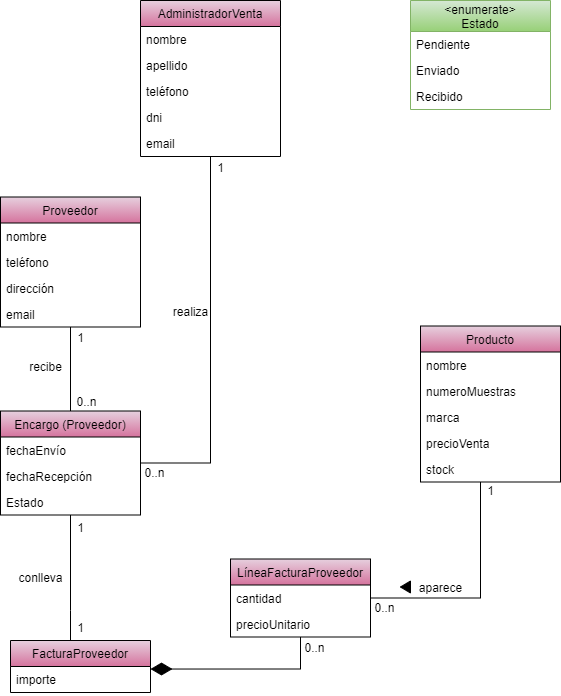

The diagram above was exported from draw.io. Its source (the exported page's mxGraphModel, read from the mxfile embedded in the PNG):
<mxGraphModel dx="1038" dy="607" grid="1" gridSize="10" guides="1" tooltips="1" connect="1" arrows="1" fold="1" page="1" pageScale="1" pageWidth="827" pageHeight="1169" math="0" shadow="0">
  <root>
    <mxCell id="bCcSDKCMO68veaKDiBtI-0" />
    <mxCell id="bCcSDKCMO68veaKDiBtI-1" parent="bCcSDKCMO68veaKDiBtI-0" />
    <mxCell id="-f4sCWiBMRMIaMMM7TLK-8" style="edgeStyle=orthogonalEdgeStyle;rounded=0;orthogonalLoop=1;jettySize=auto;html=1;endArrow=none;endFill=0;" parent="bCcSDKCMO68veaKDiBtI-1" source="-f4sCWiBMRMIaMMM7TLK-95" target="-f4sCWiBMRMIaMMM7TLK-36" edge="1">
      <mxGeometry relative="1" as="geometry">
        <Array as="points">
          <mxPoint x="520" y="777" />
        </Array>
      </mxGeometry>
    </mxCell>
    <mxCell id="-f4sCWiBMRMIaMMM7TLK-9" style="edgeStyle=orthogonalEdgeStyle;rounded=0;orthogonalLoop=1;jettySize=auto;html=1;endArrow=none;endFill=0;" parent="bCcSDKCMO68veaKDiBtI-1" source="-f4sCWiBMRMIaMMM7TLK-72" target="-f4sCWiBMRMIaMMM7TLK-90" edge="1">
      <mxGeometry relative="1" as="geometry">
        <mxPoint x="-40" y="581.5" as="sourcePoint" />
        <Array as="points">
          <mxPoint x="110" y="536.5" />
          <mxPoint x="110" y="536.5" />
        </Array>
      </mxGeometry>
    </mxCell>
    <mxCell id="-f4sCWiBMRMIaMMM7TLK-10" style="edgeStyle=orthogonalEdgeStyle;rounded=0;orthogonalLoop=1;jettySize=auto;html=1;endArrow=none;endFill=0;startArrow=diamondThin;startFill=1;sourcePerimeterSpacing=0;targetPerimeterSpacing=0;startSize=19;" parent="bCcSDKCMO68veaKDiBtI-1" target="-f4sCWiBMRMIaMMM7TLK-95" edge="1">
      <mxGeometry relative="1" as="geometry">
        <Array as="points">
          <mxPoint x="340" y="848.5" />
        </Array>
        <mxPoint x="190" y="848.5294117647059" as="sourcePoint" />
      </mxGeometry>
    </mxCell>
    <mxCell id="-f4sCWiBMRMIaMMM7TLK-11" style="edgeStyle=orthogonalEdgeStyle;rounded=0;orthogonalLoop=1;jettySize=auto;html=1;endArrow=none;endFill=0;" parent="bCcSDKCMO68veaKDiBtI-1" source="-f4sCWiBMRMIaMMM7TLK-90" target="GvPbtXZqbDKSS8TWlaJ6-4" edge="1">
      <mxGeometry relative="1" as="geometry">
        <Array as="points">
          <mxPoint x="110" y="790" />
          <mxPoint x="110" y="790" />
        </Array>
        <mxPoint x="110.05882352941171" y="816.4999999999998" as="targetPoint" />
      </mxGeometry>
    </mxCell>
    <mxCell id="-f4sCWiBMRMIaMMM7TLK-36" value="Producto" style="swimlane;fontStyle=0;childLayout=stackLayout;horizontal=1;startSize=26;horizontalStack=0;resizeParent=1;resizeParentMax=0;resizeLast=0;collapsible=1;marginBottom=0;fillColor=#E6D0DE;gradientColor=#D5739D;" parent="bCcSDKCMO68veaKDiBtI-1" vertex="1">
      <mxGeometry x="460" y="505.5" width="140" height="156" as="geometry" />
    </mxCell>
    <mxCell id="-f4sCWiBMRMIaMMM7TLK-37" value="nombre" style="text;strokeColor=none;fillColor=none;align=left;verticalAlign=top;spacingLeft=4;spacingRight=4;overflow=hidden;rotatable=0;points=[[0,0.5],[1,0.5]];portConstraint=eastwest;" parent="-f4sCWiBMRMIaMMM7TLK-36" vertex="1">
      <mxGeometry y="26" width="140" height="26" as="geometry" />
    </mxCell>
    <mxCell id="-f4sCWiBMRMIaMMM7TLK-38" value="numeroMuestras" style="text;strokeColor=none;fillColor=none;align=left;verticalAlign=top;spacingLeft=4;spacingRight=4;overflow=hidden;rotatable=0;points=[[0,0.5],[1,0.5]];portConstraint=eastwest;" parent="-f4sCWiBMRMIaMMM7TLK-36" vertex="1">
      <mxGeometry y="52" width="140" height="26" as="geometry" />
    </mxCell>
    <mxCell id="-f4sCWiBMRMIaMMM7TLK-39" value="marca" style="text;strokeColor=none;fillColor=none;align=left;verticalAlign=top;spacingLeft=4;spacingRight=4;overflow=hidden;rotatable=0;points=[[0,0.5],[1,0.5]];portConstraint=eastwest;" parent="-f4sCWiBMRMIaMMM7TLK-36" vertex="1">
      <mxGeometry y="78" width="140" height="26" as="geometry" />
    </mxCell>
    <mxCell id="-f4sCWiBMRMIaMMM7TLK-40" value="precioVenta" style="text;strokeColor=none;fillColor=none;align=left;verticalAlign=top;spacingLeft=4;spacingRight=4;overflow=hidden;rotatable=0;points=[[0,0.5],[1,0.5]];portConstraint=eastwest;" parent="-f4sCWiBMRMIaMMM7TLK-36" vertex="1">
      <mxGeometry y="104" width="140" height="26" as="geometry" />
    </mxCell>
    <mxCell id="-f4sCWiBMRMIaMMM7TLK-41" value="stock" style="text;strokeColor=none;fillColor=none;align=left;verticalAlign=top;spacingLeft=4;spacingRight=4;overflow=hidden;rotatable=0;points=[[0,0.5],[1,0.5]];portConstraint=eastwest;" parent="-f4sCWiBMRMIaMMM7TLK-36" vertex="1">
      <mxGeometry y="130" width="140" height="26" as="geometry" />
    </mxCell>
    <mxCell id="-f4sCWiBMRMIaMMM7TLK-54" style="edgeStyle=orthogonalEdgeStyle;rounded=0;orthogonalLoop=1;jettySize=auto;html=1;endArrow=none;endFill=0;" parent="bCcSDKCMO68veaKDiBtI-1" source="-f4sCWiBMRMIaMMM7TLK-90" edge="1">
      <mxGeometry relative="1" as="geometry">
        <Array as="points">
          <mxPoint x="250" y="642.5" />
        </Array>
        <mxPoint x="250" y="335.5" as="targetPoint" />
      </mxGeometry>
    </mxCell>
    <mxCell id="-f4sCWiBMRMIaMMM7TLK-72" value="Proveedor" style="swimlane;fontStyle=0;childLayout=stackLayout;horizontal=1;startSize=26;horizontalStack=0;resizeParent=1;resizeParentMax=0;resizeLast=0;collapsible=1;marginBottom=0;fillColor=#E6D0DE;gradientColor=#D5739D;" parent="bCcSDKCMO68veaKDiBtI-1" vertex="1">
      <mxGeometry x="40" y="376.5" width="140" height="130" as="geometry" />
    </mxCell>
    <mxCell id="-f4sCWiBMRMIaMMM7TLK-73" value="nombre" style="text;strokeColor=none;fillColor=none;align=left;verticalAlign=top;spacingLeft=4;spacingRight=4;overflow=hidden;rotatable=0;points=[[0,0.5],[1,0.5]];portConstraint=eastwest;" parent="-f4sCWiBMRMIaMMM7TLK-72" vertex="1">
      <mxGeometry y="26" width="140" height="26" as="geometry" />
    </mxCell>
    <mxCell id="-f4sCWiBMRMIaMMM7TLK-74" value="teléfono" style="text;strokeColor=none;fillColor=none;align=left;verticalAlign=top;spacingLeft=4;spacingRight=4;overflow=hidden;rotatable=0;points=[[0,0.5],[1,0.5]];portConstraint=eastwest;" parent="-f4sCWiBMRMIaMMM7TLK-72" vertex="1">
      <mxGeometry y="52" width="140" height="26" as="geometry" />
    </mxCell>
    <mxCell id="-f4sCWiBMRMIaMMM7TLK-75" value="dirección" style="text;strokeColor=none;fillColor=none;align=left;verticalAlign=top;spacingLeft=4;spacingRight=4;overflow=hidden;rotatable=0;points=[[0,0.5],[1,0.5]];portConstraint=eastwest;" parent="-f4sCWiBMRMIaMMM7TLK-72" vertex="1">
      <mxGeometry y="78" width="140" height="26" as="geometry" />
    </mxCell>
    <mxCell id="-f4sCWiBMRMIaMMM7TLK-76" value="email" style="text;strokeColor=none;fillColor=none;align=left;verticalAlign=top;spacingLeft=4;spacingRight=4;overflow=hidden;rotatable=0;points=[[0,0.5],[1,0.5]];portConstraint=eastwest;" parent="-f4sCWiBMRMIaMMM7TLK-72" vertex="1">
      <mxGeometry y="104" width="140" height="26" as="geometry" />
    </mxCell>
    <mxCell id="-f4sCWiBMRMIaMMM7TLK-90" value="Encargo (Proveedor)" style="swimlane;fontStyle=0;childLayout=stackLayout;horizontal=1;startSize=26;horizontalStack=0;resizeParent=1;resizeParentMax=0;resizeLast=0;collapsible=1;marginBottom=0;fillColor=#E6D0DE;gradientColor=#D5739D;" parent="bCcSDKCMO68veaKDiBtI-1" vertex="1">
      <mxGeometry x="40" y="590.5" width="140" height="104" as="geometry" />
    </mxCell>
    <mxCell id="-f4sCWiBMRMIaMMM7TLK-91" value="fechaEnvío" style="text;strokeColor=none;fillColor=none;align=left;verticalAlign=top;spacingLeft=4;spacingRight=4;overflow=hidden;rotatable=0;points=[[0,0.5],[1,0.5]];portConstraint=eastwest;" parent="-f4sCWiBMRMIaMMM7TLK-90" vertex="1">
      <mxGeometry y="26" width="140" height="26" as="geometry" />
    </mxCell>
    <mxCell id="-f4sCWiBMRMIaMMM7TLK-92" value="fechaRecepción" style="text;strokeColor=none;fillColor=none;align=left;verticalAlign=top;spacingLeft=4;spacingRight=4;overflow=hidden;rotatable=0;points=[[0,0.5],[1,0.5]];portConstraint=eastwest;" parent="-f4sCWiBMRMIaMMM7TLK-90" vertex="1">
      <mxGeometry y="52" width="140" height="26" as="geometry" />
    </mxCell>
    <mxCell id="-f4sCWiBMRMIaMMM7TLK-93" value="Estado" style="text;strokeColor=none;fillColor=none;align=left;verticalAlign=top;spacingLeft=4;spacingRight=4;overflow=hidden;rotatable=0;points=[[0,0.5],[1,0.5]];portConstraint=eastwest;" parent="-f4sCWiBMRMIaMMM7TLK-90" vertex="1">
      <mxGeometry y="78" width="140" height="26" as="geometry" />
    </mxCell>
    <mxCell id="-f4sCWiBMRMIaMMM7TLK-95" value="LíneaFacturaProveedor" style="swimlane;fontStyle=0;childLayout=stackLayout;horizontal=1;startSize=26;horizontalStack=0;resizeParent=1;resizeParentMax=0;resizeLast=0;collapsible=1;marginBottom=0;fillColor=#E6D0DE;gradientColor=#D5739D;" parent="bCcSDKCMO68veaKDiBtI-1" vertex="1">
      <mxGeometry x="270" y="738.5" width="140" height="78" as="geometry" />
    </mxCell>
    <mxCell id="-f4sCWiBMRMIaMMM7TLK-96" value="cantidad" style="text;strokeColor=none;fillColor=none;align=left;verticalAlign=top;spacingLeft=4;spacingRight=4;overflow=hidden;rotatable=0;points=[[0,0.5],[1,0.5]];portConstraint=eastwest;" parent="-f4sCWiBMRMIaMMM7TLK-95" vertex="1">
      <mxGeometry y="26" width="140" height="26" as="geometry" />
    </mxCell>
    <mxCell id="-f4sCWiBMRMIaMMM7TLK-97" value="precioUnitario" style="text;strokeColor=none;fillColor=none;align=left;verticalAlign=top;spacingLeft=4;spacingRight=4;overflow=hidden;rotatable=0;points=[[0,0.5],[1,0.5]];portConstraint=eastwest;" parent="-f4sCWiBMRMIaMMM7TLK-95" vertex="1">
      <mxGeometry y="52" width="140" height="26" as="geometry" />
    </mxCell>
    <mxCell id="-f4sCWiBMRMIaMMM7TLK-98" value="1" style="text;html=1;align=center;verticalAlign=middle;resizable=0;points=[];autosize=1;" parent="bCcSDKCMO68veaKDiBtI-1" vertex="1">
      <mxGeometry x="110" y="506.5" width="20" height="20" as="geometry" />
    </mxCell>
    <mxCell id="-f4sCWiBMRMIaMMM7TLK-99" value="0..n" style="text;html=1;align=center;verticalAlign=middle;resizable=0;points=[];autosize=1;" parent="bCcSDKCMO68veaKDiBtI-1" vertex="1">
      <mxGeometry x="106" y="570.5" width="40" height="20" as="geometry" />
    </mxCell>
    <mxCell id="-f4sCWiBMRMIaMMM7TLK-100" value="recibe" style="text;html=1;align=center;verticalAlign=middle;resizable=0;points=[];autosize=1;" parent="bCcSDKCMO68veaKDiBtI-1" vertex="1">
      <mxGeometry x="60" y="535.5" width="50" height="20" as="geometry" />
    </mxCell>
    <mxCell id="-f4sCWiBMRMIaMMM7TLK-101" value="realiza" style="text;html=1;align=center;verticalAlign=middle;resizable=0;points=[];autosize=1;" parent="bCcSDKCMO68veaKDiBtI-1" vertex="1">
      <mxGeometry x="205" y="480.5" width="50" height="20" as="geometry" />
    </mxCell>
    <mxCell id="-f4sCWiBMRMIaMMM7TLK-102" value="1" style="text;html=1;align=center;verticalAlign=middle;resizable=0;points=[];autosize=1;" parent="bCcSDKCMO68veaKDiBtI-1" vertex="1">
      <mxGeometry x="250" y="336.5" width="20" height="20" as="geometry" />
    </mxCell>
    <mxCell id="-f4sCWiBMRMIaMMM7TLK-103" value="0..n" style="text;html=1;align=center;verticalAlign=middle;resizable=0;points=[];autosize=1;" parent="bCcSDKCMO68veaKDiBtI-1" vertex="1">
      <mxGeometry x="174" y="641.5" width="40" height="20" as="geometry" />
    </mxCell>
    <mxCell id="-f4sCWiBMRMIaMMM7TLK-104" value="1" style="text;html=1;align=center;verticalAlign=middle;resizable=0;points=[];autosize=1;" parent="bCcSDKCMO68veaKDiBtI-1" vertex="1">
      <mxGeometry x="110" y="696.5" width="20" height="20" as="geometry" />
    </mxCell>
    <mxCell id="-f4sCWiBMRMIaMMM7TLK-26" value="AdministradorVenta" style="swimlane;fontStyle=0;childLayout=stackLayout;horizontal=1;startSize=26;horizontalStack=0;resizeParent=1;resizeParentMax=0;resizeLast=0;collapsible=1;marginBottom=0;fillColor=#E6D0DE;gradientColor=#D5739D;gradientDirection=south;swimlaneFillColor=none;" parent="bCcSDKCMO68veaKDiBtI-1" vertex="1">
      <mxGeometry x="180" y="180" width="140" height="156" as="geometry" />
    </mxCell>
    <mxCell id="-f4sCWiBMRMIaMMM7TLK-27" value="nombre" style="text;strokeColor=none;fillColor=none;align=left;verticalAlign=top;spacingLeft=4;spacingRight=4;overflow=hidden;rotatable=0;points=[[0,0.5],[1,0.5]];portConstraint=eastwest;" parent="-f4sCWiBMRMIaMMM7TLK-26" vertex="1">
      <mxGeometry y="26" width="140" height="26" as="geometry" />
    </mxCell>
    <mxCell id="-f4sCWiBMRMIaMMM7TLK-28" value="apellido" style="text;strokeColor=none;fillColor=none;align=left;verticalAlign=top;spacingLeft=4;spacingRight=4;overflow=hidden;rotatable=0;points=[[0,0.5],[1,0.5]];portConstraint=eastwest;" parent="-f4sCWiBMRMIaMMM7TLK-26" vertex="1">
      <mxGeometry y="52" width="140" height="26" as="geometry" />
    </mxCell>
    <mxCell id="-f4sCWiBMRMIaMMM7TLK-29" value="teléfono" style="text;strokeColor=none;fillColor=none;align=left;verticalAlign=top;spacingLeft=4;spacingRight=4;overflow=hidden;rotatable=0;points=[[0,0.5],[1,0.5]];portConstraint=eastwest;" parent="-f4sCWiBMRMIaMMM7TLK-26" vertex="1">
      <mxGeometry y="78" width="140" height="26" as="geometry" />
    </mxCell>
    <mxCell id="-f4sCWiBMRMIaMMM7TLK-30" value="dni" style="text;strokeColor=none;fillColor=none;align=left;verticalAlign=top;spacingLeft=4;spacingRight=4;overflow=hidden;rotatable=0;points=[[0,0.5],[1,0.5]];portConstraint=eastwest;" parent="-f4sCWiBMRMIaMMM7TLK-26" vertex="1">
      <mxGeometry y="104" width="140" height="26" as="geometry" />
    </mxCell>
    <mxCell id="-f4sCWiBMRMIaMMM7TLK-31" value="email" style="text;strokeColor=none;fillColor=none;align=left;verticalAlign=top;spacingLeft=4;spacingRight=4;overflow=hidden;rotatable=0;points=[[0,0.5],[1,0.5]];portConstraint=eastwest;" parent="-f4sCWiBMRMIaMMM7TLK-26" vertex="1">
      <mxGeometry y="130" width="140" height="26" as="geometry" />
    </mxCell>
    <mxCell id="-f4sCWiBMRMIaMMM7TLK-50" value="&lt;enumerate&gt;&#10;Estado" style="swimlane;fontStyle=0;childLayout=stackLayout;horizontal=1;startSize=31;fillColor=#d5e8d4;horizontalStack=0;resizeParent=1;resizeParentMax=0;resizeLast=0;collapsible=1;marginBottom=0;strokeColor=#82b366;gradientColor=#97D077;" parent="bCcSDKCMO68veaKDiBtI-1" vertex="1">
      <mxGeometry x="450" y="180" width="140" height="109" as="geometry" />
    </mxCell>
    <mxCell id="-f4sCWiBMRMIaMMM7TLK-51" value="Pendiente" style="text;strokeColor=none;fillColor=none;align=left;verticalAlign=top;spacingLeft=4;spacingRight=4;overflow=hidden;rotatable=0;points=[[0,0.5],[1,0.5]];portConstraint=eastwest;" parent="-f4sCWiBMRMIaMMM7TLK-50" vertex="1">
      <mxGeometry y="31" width="140" height="26" as="geometry" />
    </mxCell>
    <mxCell id="-f4sCWiBMRMIaMMM7TLK-52" value="Enviado" style="text;strokeColor=none;fillColor=none;align=left;verticalAlign=top;spacingLeft=4;spacingRight=4;overflow=hidden;rotatable=0;points=[[0,0.5],[1,0.5]];portConstraint=eastwest;" parent="-f4sCWiBMRMIaMMM7TLK-50" vertex="1">
      <mxGeometry y="57" width="140" height="26" as="geometry" />
    </mxCell>
    <mxCell id="-f4sCWiBMRMIaMMM7TLK-53" value="Recibido" style="text;strokeColor=none;fillColor=none;align=left;verticalAlign=top;spacingLeft=4;spacingRight=4;overflow=hidden;rotatable=0;points=[[0,0.5],[1,0.5]];portConstraint=eastwest;" parent="-f4sCWiBMRMIaMMM7TLK-50" vertex="1">
      <mxGeometry y="83" width="140" height="26" as="geometry" />
    </mxCell>
    <mxCell id="-f4sCWiBMRMIaMMM7TLK-105" value="1" style="text;html=1;align=center;verticalAlign=middle;resizable=0;points=[];autosize=1;" parent="bCcSDKCMO68veaKDiBtI-1" vertex="1">
      <mxGeometry x="110" y="796.5" width="20" height="20" as="geometry" />
    </mxCell>
    <mxCell id="-f4sCWiBMRMIaMMM7TLK-106" value="conlleva" style="text;html=1;align=center;verticalAlign=middle;resizable=0;points=[];autosize=1;" parent="bCcSDKCMO68veaKDiBtI-1" vertex="1">
      <mxGeometry x="50" y="746.5" width="60" height="20" as="geometry" />
    </mxCell>
    <mxCell id="-f4sCWiBMRMIaMMM7TLK-107" value="0..n" style="text;html=1;align=center;verticalAlign=middle;resizable=0;points=[];autosize=1;" parent="bCcSDKCMO68veaKDiBtI-1" vertex="1">
      <mxGeometry x="334" y="816.5" width="40" height="20" as="geometry" />
    </mxCell>
    <mxCell id="-f4sCWiBMRMIaMMM7TLK-119" value="0..n" style="text;html=1;align=center;verticalAlign=middle;resizable=0;points=[];autosize=1;" parent="bCcSDKCMO68veaKDiBtI-1" vertex="1">
      <mxGeometry x="404" y="776.5" width="40" height="20" as="geometry" />
    </mxCell>
    <mxCell id="-f4sCWiBMRMIaMMM7TLK-120" value="1" style="text;html=1;align=center;verticalAlign=middle;resizable=0;points=[];autosize=1;" parent="bCcSDKCMO68veaKDiBtI-1" vertex="1">
      <mxGeometry x="520" y="660" width="20" height="20" as="geometry" />
    </mxCell>
    <mxCell id="-f4sCWiBMRMIaMMM7TLK-121" value="aparece" style="text;html=1;align=center;verticalAlign=middle;resizable=0;points=[];autosize=1;" parent="bCcSDKCMO68veaKDiBtI-1" vertex="1">
      <mxGeometry x="450" y="756.5" width="60" height="20" as="geometry" />
    </mxCell>
    <mxCell id="-f4sCWiBMRMIaMMM7TLK-122" value="" style="triangle;whiteSpace=wrap;html=1;fillColor=#000000;direction=west;" parent="bCcSDKCMO68veaKDiBtI-1" vertex="1">
      <mxGeometry x="440" y="760.5" width="10" height="12" as="geometry" />
    </mxCell>
    <mxCell id="GvPbtXZqbDKSS8TWlaJ6-4" value="FacturaProveedor" style="swimlane;fontStyle=0;childLayout=stackLayout;horizontal=1;startSize=26;horizontalStack=0;resizeParent=1;resizeParentMax=0;resizeLast=0;collapsible=1;marginBottom=0;fillColor=#E6D0DE;gradientColor=#D5739D;" parent="bCcSDKCMO68veaKDiBtI-1" vertex="1">
      <mxGeometry x="50" y="820" width="140" height="52" as="geometry" />
    </mxCell>
    <mxCell id="GvPbtXZqbDKSS8TWlaJ6-5" value="importe" style="text;strokeColor=none;fillColor=none;align=left;verticalAlign=top;spacingLeft=4;spacingRight=4;overflow=hidden;rotatable=0;points=[[0,0.5],[1,0.5]];portConstraint=eastwest;" parent="GvPbtXZqbDKSS8TWlaJ6-4" vertex="1">
      <mxGeometry y="26" width="140" height="26" as="geometry" />
    </mxCell>
  </root>
</mxGraphModel>